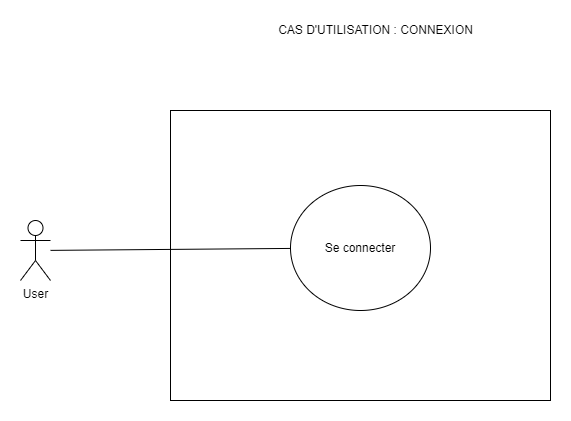

The diagram above was exported from draw.io. Its source (the exported page's mxGraphModel, read from the mxfile embedded in the PNG):
<mxGraphModel dx="1278" dy="1716" grid="1" gridSize="10" guides="1" tooltips="1" connect="1" arrows="1" fold="1" page="1" pageScale="1" pageWidth="827" pageHeight="1169" math="0" shadow="0">
  <root>
    <mxCell id="0" />
    <mxCell id="1" parent="0" />
    <mxCell id="QgB9NVjRAlNmoRfZZUAd-1" value="" style="rounded=0;whiteSpace=wrap;html=1;" parent="1" vertex="1">
      <mxGeometry x="280" y="40" width="380" height="290" as="geometry" />
    </mxCell>
    <mxCell id="QgB9NVjRAlNmoRfZZUAd-2" value="User" style="shape=umlActor;verticalLabelPosition=bottom;verticalAlign=top;html=1;outlineConnect=0;" parent="1" vertex="1">
      <mxGeometry x="130" y="150" width="30" height="60" as="geometry" />
    </mxCell>
    <mxCell id="QgB9NVjRAlNmoRfZZUAd-3" value="Se connecter" style="ellipse;whiteSpace=wrap;html=1;" parent="1" vertex="1">
      <mxGeometry x="400" y="115" width="140" height="125" as="geometry" />
    </mxCell>
    <mxCell id="QgB9NVjRAlNmoRfZZUAd-14" value="" style="endArrow=none;html=1;rounded=0;" parent="1" source="QgB9NVjRAlNmoRfZZUAd-2" target="QgB9NVjRAlNmoRfZZUAd-3" edge="1">
      <mxGeometry width="50" height="50" relative="1" as="geometry">
        <mxPoint x="140" y="290" as="sourcePoint" />
        <mxPoint x="367.57359312880726" y="138.28427124746167" as="targetPoint" />
      </mxGeometry>
    </mxCell>
    <mxCell id="QgB9NVjRAlNmoRfZZUAd-17" value="CAS D'UTILISATION : CONNEXION" style="text;html=1;align=center;verticalAlign=middle;resizable=0;points=[];autosize=1;strokeColor=none;fillColor=none;" parent="1" vertex="1">
      <mxGeometry x="380" y="-50" width="210" height="20" as="geometry" />
    </mxCell>
  </root>
</mxGraphModel>